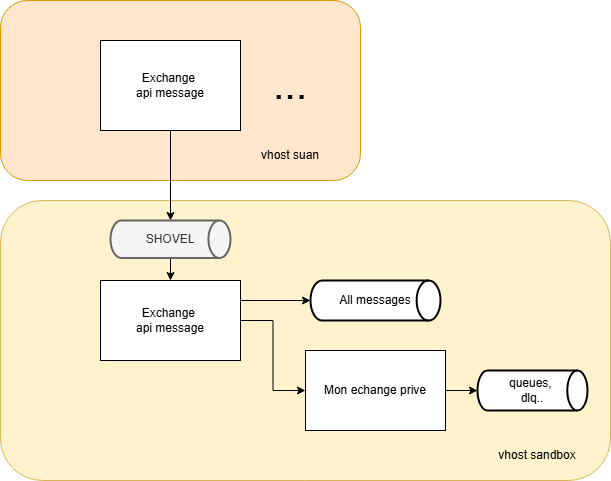

The diagram above was exported from draw.io. Its source (the exported page's mxGraphModel, read from the mxfile embedded in the PNG):
<mxGraphModel dx="1042" dy="539" grid="1" gridSize="10" guides="1" tooltips="1" connect="1" arrows="1" fold="1" page="1" pageScale="1" pageWidth="827" pageHeight="1169" math="0" shadow="0">
  <root>
    <mxCell id="0" />
    <mxCell id="1" parent="0" />
    <mxCell id="lxD4DkcNVKb-ruslfeM1-16" value="" style="rounded=1;whiteSpace=wrap;html=1;fillColor=#ffe6cc;strokeColor=#d79b00;" vertex="1" parent="1">
      <mxGeometry x="450" y="90" width="360" height="180" as="geometry" />
    </mxCell>
    <mxCell id="lxD4DkcNVKb-ruslfeM1-13" value="" style="rounded=1;whiteSpace=wrap;html=1;fillColor=#fff2cc;strokeColor=#d6b656;" vertex="1" parent="1">
      <mxGeometry x="450" y="290" width="610" height="280" as="geometry" />
    </mxCell>
    <mxCell id="lxD4DkcNVKb-ruslfeM1-14" style="edgeStyle=orthogonalEdgeStyle;rounded=0;orthogonalLoop=1;jettySize=auto;html=1;" edge="1" parent="1" source="lxD4DkcNVKb-ruslfeM1-1" target="lxD4DkcNVKb-ruslfeM1-7">
      <mxGeometry relative="1" as="geometry" />
    </mxCell>
    <mxCell id="lxD4DkcNVKb-ruslfeM1-1" value="Exchange&amp;nbsp;&lt;div&gt;api message&lt;/div&gt;" style="rounded=0;whiteSpace=wrap;html=1;" vertex="1" parent="1">
      <mxGeometry x="550" y="130" width="140" height="90" as="geometry" />
    </mxCell>
    <mxCell id="lxD4DkcNVKb-ruslfeM1-3" value="" style="rounded=1;whiteSpace=wrap;html=1;fillColor=#dae8fc;strokeColor=#6c8ebf;strokeOpacity=100;fillOpacity=20;" vertex="1" parent="1">
      <mxGeometry x="970" y="250" height="230" as="geometry" />
    </mxCell>
    <mxCell id="lxD4DkcNVKb-ruslfeM1-22" style="edgeStyle=orthogonalEdgeStyle;rounded=0;orthogonalLoop=1;jettySize=auto;html=1;exitX=1;exitY=0.25;exitDx=0;exitDy=0;" edge="1" parent="1" source="lxD4DkcNVKb-ruslfeM1-6" target="lxD4DkcNVKb-ruslfeM1-19">
      <mxGeometry relative="1" as="geometry" />
    </mxCell>
    <mxCell id="lxD4DkcNVKb-ruslfeM1-25" style="edgeStyle=orthogonalEdgeStyle;rounded=0;orthogonalLoop=1;jettySize=auto;html=1;" edge="1" parent="1" source="lxD4DkcNVKb-ruslfeM1-6" target="lxD4DkcNVKb-ruslfeM1-24">
      <mxGeometry relative="1" as="geometry" />
    </mxCell>
    <mxCell id="lxD4DkcNVKb-ruslfeM1-6" value="Exchange&amp;nbsp;&lt;div&gt;api message&lt;/div&gt;" style="rounded=0;whiteSpace=wrap;html=1;" vertex="1" parent="1">
      <mxGeometry x="550" y="370" width="140" height="80" as="geometry" />
    </mxCell>
    <mxCell id="lxD4DkcNVKb-ruslfeM1-15" style="edgeStyle=orthogonalEdgeStyle;rounded=0;orthogonalLoop=1;jettySize=auto;html=1;" edge="1" parent="1" source="lxD4DkcNVKb-ruslfeM1-7" target="lxD4DkcNVKb-ruslfeM1-6">
      <mxGeometry relative="1" as="geometry" />
    </mxCell>
    <mxCell id="lxD4DkcNVKb-ruslfeM1-7" value="SHOVEL" style="strokeWidth=2;html=1;shape=mxgraph.flowchart.direct_data;whiteSpace=wrap;fillColor=#f5f5f5;fontColor=#333333;strokeColor=#666666;" vertex="1" parent="1">
      <mxGeometry x="560" y="310" width="120" height="37.5" as="geometry" />
    </mxCell>
    <mxCell id="lxD4DkcNVKb-ruslfeM1-17" value="vhost sandbox" style="text;html=1;align=center;verticalAlign=middle;whiteSpace=wrap;rounded=0;" vertex="1" parent="1">
      <mxGeometry x="937" y="530" width="100" height="30" as="geometry" />
    </mxCell>
    <mxCell id="lxD4DkcNVKb-ruslfeM1-18" value="vhost suan" style="text;html=1;align=center;verticalAlign=middle;whiteSpace=wrap;rounded=0;" vertex="1" parent="1">
      <mxGeometry x="690" y="230" width="100" height="30" as="geometry" />
    </mxCell>
    <mxCell id="lxD4DkcNVKb-ruslfeM1-19" value="All messages" style="strokeWidth=2;html=1;shape=mxgraph.flowchart.direct_data;whiteSpace=wrap;" vertex="1" parent="1">
      <mxGeometry x="760" y="370" width="130" height="40" as="geometry" />
    </mxCell>
    <mxCell id="lxD4DkcNVKb-ruslfeM1-27" style="edgeStyle=orthogonalEdgeStyle;rounded=0;orthogonalLoop=1;jettySize=auto;html=1;" edge="1" parent="1" source="lxD4DkcNVKb-ruslfeM1-24" target="lxD4DkcNVKb-ruslfeM1-26">
      <mxGeometry relative="1" as="geometry" />
    </mxCell>
    <mxCell id="lxD4DkcNVKb-ruslfeM1-24" value="Mon echange prive" style="rounded=0;whiteSpace=wrap;html=1;" vertex="1" parent="1">
      <mxGeometry x="755" y="440" width="140" height="80" as="geometry" />
    </mxCell>
    <mxCell id="lxD4DkcNVKb-ruslfeM1-26" value="queues,&amp;nbsp;&lt;div&gt;dlq..&lt;/div&gt;" style="strokeWidth=2;html=1;shape=mxgraph.flowchart.direct_data;whiteSpace=wrap;" vertex="1" parent="1">
      <mxGeometry x="927" y="460" width="110" height="40" as="geometry" />
    </mxCell>
    <mxCell id="lxD4DkcNVKb-ruslfeM1-30" value="&lt;font style=&quot;font-size: 41px;&quot;&gt;...&lt;/font&gt;" style="text;html=1;align=center;verticalAlign=middle;whiteSpace=wrap;rounded=0;" vertex="1" parent="1">
      <mxGeometry x="690" y="160" width="100" height="30" as="geometry" />
    </mxCell>
  </root>
</mxGraphModel>